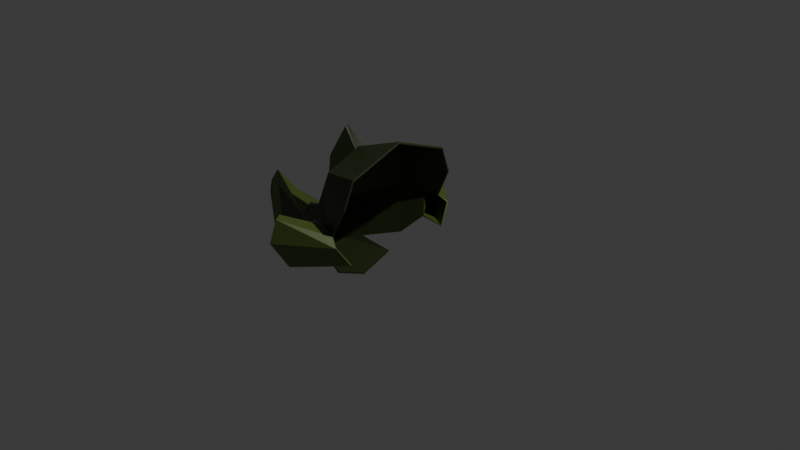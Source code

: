 # Source: headless_body.blend  (saved by Blender 4.5.90; exported with 4.5.12 LTS)
import bpy
from mathutils import Matrix  # noqa: F401  (used for matrix-valued properties, if any)

bpy.ops.wm.read_factory_settings(use_empty=True)
scene = bpy.context.scene
scene.name = 'Scene'

# ---- collections
col_collection = bpy.data.collections.new('Collection'); scene.collection.children.link(col_collection)

# ---- materials (node trees are filled in below, after node groups)
mat_material_002 = bpy.data.materials.new('Material.002')
mat_material_001 = bpy.data.materials.new('Material.001')
mat_material_004 = bpy.data.materials.new('Material.004')
mat_material_005 = bpy.data.materials.new('Material.005')
mat_material_006 = bpy.data.materials.new('Material.006')
mat_material_007 = bpy.data.materials.new('Material.007')

# ---- material node trees
mat_material_002.use_nodes = True; mat_material_002.node_tree.nodes.clear()
_N = mat_material_002.node_tree.nodes; _L = mat_material_002.node_tree.links
n0 = _N.new('ShaderNodeBsdfPrincipled'); n0.name = 'Principled BSDF'; n0.location = (10, 300)
n0.inputs[0].default_value = (0.0, 1.0, 0.9345, 1.0)
n1 = _N.new('ShaderNodeOutputMaterial'); n1.name = 'Material Output'; n1.location = (300, 300)
_L.new(n0.outputs[0], n1.inputs[0])
n1.is_active_output = True
mat_material_001.use_nodes = True; mat_material_001.node_tree.nodes.clear()
_N = mat_material_001.node_tree.nodes; _L = mat_material_001.node_tree.links
n0 = _N.new('ShaderNodeBsdfPrincipled'); n0.name = 'Principled BSDF'; n0.location = (10, 300)
n0.inputs[0].default_value = (0.02843, 0.04374, 0.009721, 1.0)
n1 = _N.new('ShaderNodeOutputMaterial'); n1.name = 'Material Output'; n1.location = (300, 300)
_L.new(n0.outputs[0], n1.inputs[0])
n1.is_active_output = True
mat_material_004.use_nodes = True; mat_material_004.node_tree.nodes.clear()
_N = mat_material_004.node_tree.nodes; _L = mat_material_004.node_tree.links
n0 = _N.new('ShaderNodeBsdfPrincipled'); n0.name = 'Principled BSDF'; n0.location = (10, 300)
n0.inputs[0].default_value = (0.09251, 0.1489, 0.0269, 1.0)
n1 = _N.new('ShaderNodeOutputMaterial'); n1.name = 'Material Output'; n1.location = (300, 300)
_L.new(n0.outputs[0], n1.inputs[0])
n1.is_active_output = True
mat_material_005.use_nodes = True; mat_material_005.node_tree.nodes.clear()
_N = mat_material_005.node_tree.nodes; _L = mat_material_005.node_tree.links
n0 = _N.new('ShaderNodeBsdfPrincipled'); n0.name = 'Principled BSDF'; n0.location = (10, 300)
n0.inputs[0].default_value = (0.3047, 0.009322, 0.03153, 1.0)
n1 = _N.new('ShaderNodeOutputMaterial'); n1.name = 'Material Output'; n1.location = (300, 300)
_L.new(n0.outputs[0], n1.inputs[0])
n1.is_active_output = True
mat_material_006.use_nodes = True; mat_material_006.node_tree.nodes.clear()
_N = mat_material_006.node_tree.nodes; _L = mat_material_006.node_tree.links
n0 = _N.new('ShaderNodeBsdfPrincipled'); n0.name = 'Principled BSDF'; n0.location = (10, 300)
n0.inputs[0].default_value = (0.1981, 0.08329, 0.0896, 1.0)
n1 = _N.new('ShaderNodeOutputMaterial'); n1.name = 'Material Output'; n1.location = (300, 300)
_L.new(n0.outputs[0], n1.inputs[0])
n1.is_active_output = True
mat_material_007.use_nodes = True; mat_material_007.node_tree.nodes.clear()
_N = mat_material_007.node_tree.nodes; _L = mat_material_007.node_tree.links
n0 = _N.new('ShaderNodeBsdfPrincipled'); n0.name = 'Principled BSDF'; n0.location = (10, 300)
n0.inputs[0].default_value = (0.8001, 0.7156, 0.01677, 1.0)
n1 = _N.new('ShaderNodeOutputMaterial'); n1.name = 'Material Output'; n1.location = (300, 300)
_L.new(n0.outputs[0], n1.inputs[0])
n1.is_active_output = True

# ---- world
world_world = bpy.data.worlds.new('World'); scene.world = world_world
world_world.use_nodes = True; world_world.node_tree.nodes.clear()
_N = world_world.node_tree.nodes; _L = world_world.node_tree.links
n0 = _N.new('ShaderNodeOutputWorld'); n0.name = 'World Output'; n0.location = (300, 300)
n1 = _N.new('ShaderNodeBackground'); n1.name = 'Background'; n1.location = (10, 300)
n1.inputs[0].default_value = (0.05088, 0.05088, 0.05088, 1.0)
_L.new(n1.outputs[0], n0.inputs[0])
n0.is_active_output = True
world_world.color = (0.05088, 0.05088, 0.05088)
world_world.sun_shadow_jitter_overblur = 0.0

# ---- cameras
cam_camera = bpy.data.cameras.new('Camera')
cam_camera.clip_end = 100.0
cam_camera.ortho_scale = 7.314

# ---- lights
light_light = bpy.data.lights.new('Light', 'POINT')
light_light.energy = 1000.0
light_light.shadow_soft_size = 0.1

# ---- meshes
me_cube_003 = bpy.data.meshes.new('Cube.003')
me_cube_003.from_pydata([(-0.5955, -0.6264, -0.6352), (-0.8009, -0.5014, 0.1495), (-0.5955, 0.6236, -0.6352), (-0.8009, 0.4986, 0.1495), (-1.642, -0.1761, -0.7218), (-0.9105, -0.00137, 0.2591), (-1.642, 0.1734, -0.7218), (-1.35, 0.1734, -1.014), (-1.35, -0.1761, -1.014), (-1.434, -0.00137, -0.6383), (-0.8564, -0.00137, -1.216), (-1.182, -0.2823, -0.9642), (-0.6588, -0.691, -0.349), (-0.6588, 0.6882, -0.349), (-1.182, 0.2796, -0.9642), (-1.14, -0.00137, -0.3505), (-1.557, -0.1135, -0.929), (-1.281, -0.3649, -0.6336), (-1.281, 0.3622, -0.6336), (-1.557, 0.1107, -0.929), (-0.8517, 0.3622, -1.063), (-0.8517, -0.3649, -1.063), (-1.737, -0.00137, -0.65), (-1.355, -0.00137, -1.096), (-0.6659, -0.673, -0.3294), (-0.6659, 0.6703, -0.3294), (-0.468, 0.7418, -0.361), (-0.468, -0.7445, -0.361), (-2.105, 0.02506, -0.9472), (-2.429, -0.00137, -1.159), (-2.248, -0.0278, -1.067), (-2.311, -0.00137, -0.4414), (-1.955, -0.00137, -1.355), (-2.252, -0.04257, -0.5904), (-2.252, 0.03983, -0.5904), (-1.748, 0.03983, -1.094), (-1.891, -0.04257, -1.214), (-2.476, -0.00137, -0.7819), (-0.316, 0.6399, -0.6658), (-0.316, -0.6427, -0.6658), (-0.3696, -0.7877, -0.4401), (-0.8966, 0.06193, 0.2452), (-1.121, 0.0509, -0.3505), (-1.004, 0.06752, -0.05252), (-1.116, -0.0649, -0.3505), (-1.004, -0.07201, -0.05269), (-0.8986, -0.05572, 0.2472), (-1.082, -0.02263, 0.4339), (-1.092, -0.001823, 0.4518), (-1.395, -0.02614, -0.3674), (-1.419, -0.001823, -0.3646), (-1.358, -0.001823, 0.04357), (-1.399, 0.01819, -0.3669), (-1.338, -0.02886, 0.03143), (-1.081, 0.02241, 0.431), (-1.339, 0.02455, 0.03173), (-0.8009, -0.5014, -0.8505), (-0.9105, -0.6109, -0.3505), (-0.8557, 0.5534, -0.1005), (-0.9105, 0.6082, -0.3505), (-0.8009, 0.4986, -0.8505), (-0.3151, 0.7232, -0.04571), (-0.3696, 0.785, -0.4401), (-0.3151, -0.7259, -0.04571), (-0.8557, -0.5562, -0.1005), (-0.8864, 1.049, -0.2926), (-0.8842, 1.197, -0.4315), (-0.8864, -1.052, -0.2926), (-0.8842, -1.2, -0.4315), (-0.8859, -0.9537, -0.7287), (-0.9395, 1.022, -0.1882), (-0.8859, 0.951, -0.7287), (-0.8838, 0.9758, -0.7753), (-0.8838, -0.9785, -0.7753), (-0.8528, 1.131, -0.177), (-0.8528, -1.134, -0.177), (-0.9395, -1.025, -0.1882), (-2.438, -0.00137, -0.6117), (-0.3009, 0.6082, 0.2591), (-0.3009, -0.6109, 0.2591), (-0.3009, -0.00137, 0.489), (-0.582, -0.6258, -0.6204), (-0.7894, -0.4899, 0.1379), (-0.582, 0.6231, -0.6204), (-0.7894, 0.4872, 0.1379), (-1.637, -0.1586, -0.7298), (-0.917, -0.00138, 0.2402), (-1.637, 0.1557, -0.7293), (-1.345, 0.1584, -1.002), (-1.345, -0.1613, -1.002), (-1.425, -0.00137, -0.6564), (-0.8515, -0.00137, -1.196), (-1.175, -0.2656, -0.9563), (-0.6397, -0.6877, -0.3441), (-0.6397, 0.685, -0.3441), (-1.175, 0.2628, -0.9563), (-1.123, -0.001381, -0.3402), (-1.552, -0.09447, -0.9252), (-1.269, -0.3498, -0.6381), (-1.269, 0.3471, -0.6381), (-1.552, 0.09218, -0.9239), (-0.8467, 0.3528, -1.046), (-0.8467, -0.3556, -1.046), (-1.738, -0.00137, -0.67), (-1.354, -0.00239, -1.076), (-0.6572, -0.6578, -0.3391), (-0.6572, 0.6551, -0.3391), (-0.4736, 0.7266, -0.3727), (-0.4736, -0.7293, -0.3727), (-2.103, 0.005351, -0.9449), (-2.412, -0.00198, -1.149), (-2.245, -0.008101, -1.065), (-2.31, -0.001483, -0.4614), (-1.954, -0.003938, -1.336), (-2.251, -0.02331, -0.5956), (-2.251, 0.02051, -0.5955), (-1.747, 0.02093, -1.088), (-1.891, -0.02394, -1.207), (-2.456, -0.001861, -0.7817), (-0.3244, 0.631, -0.6499), (-0.3244, -0.6338, -0.6499), (-0.3822, -0.7725, -0.4371), (-0.8906, 0.04982, 0.2304), (-1.106, 0.03814, -0.3563), (-0.9921, 0.05229, -0.05661), (-1.102, -0.05228, -0.3566), (-0.9916, -0.05678, -0.05695), (-0.8929, -0.04358, 0.2323), (-1.084, -0.008137, 0.4203), (-1.089, -0.001829, 0.4321), (-1.388, -0.01293, -0.3541), (-1.402, -0.001792, -0.3545), (-1.34, -0.001802, 0.03619), (-1.392, 0.004998, -0.3536), (-1.329, -0.01151, 0.02802), (-1.083, 0.007902, 0.4173), (-1.329, 0.0072, 0.02844), (-0.7939, -0.4835, -0.8447), (-0.8989, -0.5948, -0.3532), (-0.8425, 0.5398, -0.1069), (-0.8989, 0.5921, -0.3532), (-0.7939, 0.4808, -0.8447), (-0.3091, 0.7049, -0.05115), (-0.3822, 0.7698, -0.4371), (-0.3091, -0.7076, -0.05115), (-0.8425, -0.5426, -0.1069), (-0.8667, 1.051, -0.29), (-0.8771, 1.178, -0.4311), (-0.8667, -1.054, -0.29), (-0.8771, -1.181, -0.4311), (-0.869, -0.9616, -0.7214), (-0.9235, 1.027, -0.1993), (-0.869, 0.9589, -0.7214), (-0.8803, 0.9687, -0.7569), (-0.8803, -0.9715, -0.7569), (-0.851, 1.12, -0.1938), (-0.851, -1.123, -0.1938), (-0.9235, -1.03, -0.1993), (-2.418, -0.001861, -0.6114), (-0.2943, 0.595, 0.2456), (-0.2943, -0.5977, 0.2456), (-0.2945, -0.00137, 0.4701)], [], [(8, 16, 30, 36), (64, 1, 46, 45), (46, 5, 48, 47), (22, 6, 34, 31), (24, 12, 67, 76), (58, 3, 78, 61), (63, 79, 1, 64), (2, 13, 65, 71), (23, 8, 36, 32), (16, 4, 33, 30), (78, 3, 41, 5, 80), (80, 5, 46, 1, 79), (17, 11, 56, 57), (14, 18, 59, 60), (9, 17, 57, 44, 15), (18, 9, 15, 42, 59), (4, 16, 11, 17), (19, 6, 18, 14), (7, 19, 14, 20), (16, 8, 21, 11), (22, 4, 17, 9), (6, 22, 9, 18), (23, 7, 20, 10), (8, 23, 10, 21), (26, 62, 66, 74), (39, 40, 68, 73), (44, 45, 53, 49), (57, 64, 45, 44), (30, 33, 31, 77, 37, 29), (29, 37, 77, 31, 34, 28), (28, 35, 32, 29), (29, 32, 36, 30), (6, 19, 28, 34), (7, 23, 32, 35), (4, 22, 31, 33), (19, 7, 35, 28), (51, 48, 54, 55), (43, 41, 3, 58), (42, 43, 58, 59), (5, 41, 54, 48), (43, 42, 52, 55), (50, 51, 55, 52), (53, 47, 48, 51), (49, 53, 51, 50), (42, 15, 50, 52), (15, 44, 49, 50), (41, 43, 55, 54), (45, 46, 47, 53), (0, 12, 57, 56), (25, 13, 59, 58), (13, 2, 60, 59), (12, 24, 64, 57), (24, 27, 63, 64), (26, 25, 58, 61), (71, 65, 66, 72), (73, 68, 67, 69), (68, 75, 76, 67), (65, 70, 74, 66), (62, 38, 72, 66), (38, 2, 71, 72), (27, 24, 76, 75), (12, 0, 69, 67), (40, 27, 75, 68), (0, 39, 73, 69), (25, 26, 74, 70), (13, 25, 70, 65), (89, 117, 111, 97), (145, 126, 127, 82), (127, 128, 129, 86), (103, 112, 115, 87), (105, 157, 148, 93), (139, 142, 159, 84), (144, 145, 82, 160), (83, 152, 146, 94), (104, 113, 117, 89), (97, 111, 114, 85), (159, 161, 86, 122, 84), (161, 160, 82, 127, 86), (98, 138, 137, 92), (95, 141, 140, 99), (90, 96, 125, 138, 98), (99, 140, 123, 96, 90), (85, 98, 92, 97), (100, 95, 99, 87), (88, 101, 95, 100), (97, 92, 102, 89), (103, 90, 98, 85), (87, 99, 90, 103), (104, 91, 101, 88), (89, 102, 91, 104), (107, 155, 147, 143), (120, 154, 149, 121), (125, 130, 134, 126), (138, 125, 126, 145), (111, 110, 118, 158, 112, 114), (110, 109, 115, 112, 158, 118), (109, 110, 113, 116), (110, 111, 117, 113), (87, 115, 109, 100), (88, 116, 113, 104), (85, 114, 112, 103), (100, 109, 116, 88), (132, 136, 135, 129), (124, 139, 84, 122), (123, 140, 139, 124), (86, 129, 135, 122), (124, 136, 133, 123), (131, 133, 136, 132), (134, 132, 129, 128), (130, 131, 132, 134), (123, 133, 131, 96), (96, 131, 130, 125), (122, 135, 136, 124), (126, 134, 128, 127), (81, 137, 138, 93), (106, 139, 140, 94), (94, 140, 141, 83), (93, 138, 145, 105), (105, 145, 144, 108), (107, 142, 139, 106), (152, 153, 147, 146), (154, 150, 148, 149), (149, 148, 157, 156), (146, 147, 155, 151), (143, 147, 153, 119), (119, 153, 152, 83), (108, 156, 157, 105), (93, 148, 150, 81), (121, 149, 156, 108), (81, 150, 154, 120), (106, 151, 155, 107), (94, 146, 151, 106), (78, 80, 161, 159), (80, 79, 160, 161), (20, 14, 95, 101), (11, 21, 102, 92), (10, 20, 101, 91), (21, 10, 91, 102), (56, 11, 92, 137), (14, 60, 141, 95), (61, 78, 159, 142), (79, 63, 144, 160), (2, 38, 119, 83), (39, 0, 81, 120), (62, 26, 107, 143), (38, 62, 143, 119), (27, 40, 121, 108), (40, 39, 120, 121), (0, 56, 137, 81), (60, 2, 83, 141), (26, 61, 142, 107), (63, 27, 108, 144)])
me_cube_003.polygons.foreach_set('material_index', [1, 1, 1, 2, 2, 1, 1, 2, 2, 1, 1, 1, 1, 1, 1, 1, 1, 1, 1, 1, 1, 1, 1, 1, 2, 2, 2, 1, 2, 2, 2, 2, 1, 2, 2, 1, 2, 1, 1, 1, 2, 2, 2, 2, 1, 1, 2, 2, 1, 1, 1, 1, 1, 1, 2, 2, 2, 2, 2, 2, 2, 2, 2, 2, 2, 2, 1, 1, 1, 2, 2, 1, 1, 2, 2, 1, 1, 1, 1, 1, 1, 1, 1, 1, 1, 1, 1, 1, 1, 1, 2, 2, 2, 1, 2, 2, 2, 2, 1, 2, 2, 1, 2, 1, 1, 1, 2, 2, 2, 2, 1, 1, 2, 2, 1, 1, 1, 1, 1, 1, 2, 2, 2, 2, 2, 2, 2, 2, 2, 2, 2, 2, 1, 1, 1, 1, 1, 1, 1, 1, 1, 1, 2, 2, 2, 2, 2, 2, 1, 1, 1, 1])
_uv = me_cube_003.uv_layers.new(name='UVMap')
_uv.uv.foreach_set('vector', [0.1732, 0.6658, 0.128, 0.6558, 0.128, 0.6558, 0.1732, 0.6658, 0.5625, 0.0, 0.625, 0.0, 0.625, 0.1114, 0.5625, 0.1091, 0.875, 0.6386, 0.875, 0.625, 0.875, 0.625, 0.875, 0.6386, 0.4284, 0.1237, 0.4232, 0.1658, 0.4232, 0.1658, 0.4284, 0.1237, 0.5038, 0.959, 0.5, 0.96, 0.5, 0.96, 0.5038, 0.959, 0.5625, 0.25, 0.625, 0.25, 0.625, 0.375, 0.5625, 0.375, 0.5625, 0.875, 0.625, 0.875, 0.625, 1.0, 0.5625, 1.0, 0.4343, 0.2914, 0.5008, 0.29, 0.5008, 0.29, 0.4343, 0.2914, 0.1784, 0.6237, 0.1732, 0.6658, 0.1732, 0.6658, 0.1784, 0.6237, 0.378, 0.09421, 0.4232, 0.08364, 0.4232, 0.08364, 0.378, 0.09421, 0.75, 0.5, 0.875, 0.5, 0.875, 0.6092, 0.875, 0.625, 0.75, 0.625, 0.75, 0.625, 0.875, 0.625, 0.875, 0.6386, 0.875, 0.75, 0.75, 0.75, 0.4535, 0.04427, 0.3776, 0.05311, 0.375, 0.0, 0.5, 0.0, 0.3776, 0.1969, 0.4535, 0.2057, 0.5, 0.25, 0.375, 0.25, 0.4596, 0.1241, 0.4535, 0.04427, 0.5, 0.0, 0.5, 0.112, 0.5, 0.125, 0.4535, 0.2057, 0.4596, 0.1241, 0.5, 0.125, 0.5, 0.1357, 0.5, 0.25, 0.4232, 0.08364, 0.378, 0.09421, 0.3776, 0.05311, 0.4535, 0.04427, 0.378, 0.1558, 0.4232, 0.1658, 0.4535, 0.2057, 0.3776, 0.1969, 0.1732, 0.5836, 0.128, 0.5942, 0.1276, 0.5531, 0.2035, 0.5443, 0.128, 0.6558, 0.1732, 0.6658, 0.2035, 0.7057, 0.1276, 0.6969, 0.4284, 0.1237, 0.4232, 0.08364, 0.4535, 0.04427, 0.4596, 0.1241, 0.4232, 0.1658, 0.4284, 0.1237, 0.4596, 0.1241, 0.4535, 0.2057, 0.1784, 0.6237, 0.1732, 0.5836, 0.2035, 0.5443, 0.2096, 0.6241, 0.1732, 0.6658, 0.1784, 0.6237, 0.2096, 0.6241, 0.2035, 0.7057, 0.5076, 0.3251, 0.4835, 0.3349, 0.4835, 0.3349, 0.5076, 0.3251, 0.4296, 0.9161, 0.4835, 0.9151, 0.4835, 0.9151, 0.4296, 0.9161, 0.5, 0.112, 0.5625, 0.1091, 0.5625, 0.1091, 0.5, 0.112, 0.5, 0.0, 0.5625, 0.0, 0.5625, 0.1091, 0.5, 0.112, 0.378, 0.09421, 0.4232, 0.08364, 0.4284, 0.1237, 0.4151, 0.124, 0.4017, 0.1244, 0.375, 0.125, 0.375, 0.125, 0.4017, 0.1244, 0.4151, 0.124, 0.4284, 0.1237, 0.4232, 0.1658, 0.378, 0.1558, 0.128, 0.5942, 0.1732, 0.5836, 0.1784, 0.6237, 0.125, 0.625, 0.125, 0.625, 0.1784, 0.6237, 0.1732, 0.6658, 0.128, 0.6558, 0.4232, 0.1658, 0.378, 0.1558, 0.378, 0.1558, 0.4232, 0.1658, 0.1732, 0.5836, 0.1784, 0.6237, 0.1784, 0.6237, 0.1732, 0.5836, 0.4232, 0.08364, 0.4284, 0.1237, 0.4284, 0.1237, 0.4232, 0.08364, 0.128, 0.5942, 0.1732, 0.5836, 0.1732, 0.5836, 0.128, 0.5942, 0.5625, 0.125, 0.625, 0.125, 0.625, 0.1408, 0.5625, 0.1405, 0.5625, 0.1405, 0.625, 0.1408, 0.625, 0.25, 0.5625, 0.25, 0.5, 0.1357, 0.5625, 0.1405, 0.5625, 0.25, 0.5, 0.25, 0.875, 0.625, 0.875, 0.6092, 0.875, 0.6092, 0.875, 0.625, 0.5625, 0.1405, 0.5, 0.1357, 0.5, 0.1357, 0.5625, 0.1405, 0.5, 0.125, 0.5625, 0.125, 0.5625, 0.1405, 0.5, 0.1357, 0.5625, 0.1091, 0.625, 0.1114, 0.625, 0.125, 0.5625, 0.125, 0.5, 0.112, 0.5625, 0.1091, 0.5625, 0.125, 0.5, 0.125, 0.5, 0.1357, 0.5, 0.125, 0.5, 0.125, 0.5, 0.1357, 0.5, 0.125, 0.5, 0.112, 0.5, 0.112, 0.5, 0.125, 0.625, 0.1408, 0.5625, 0.1405, 0.5625, 0.1405, 0.625, 0.1408, 0.5625, 0.1091, 0.625, 0.1114, 0.625, 0.1114, 0.5625, 0.1091, 0.4343, 0.9586, 0.5, 0.96, 0.5, 1.0, 0.375, 1.0, 0.5038, 0.291, 0.5008, 0.29, 0.5, 0.25, 0.5625, 0.25, 0.5008, 0.29, 0.4343, 0.2914, 0.375, 0.25, 0.5, 0.25, 0.5, 0.96, 0.5038, 0.959, 0.5625, 1.0, 0.5, 1.0, 0.5038, 0.959, 0.5076, 0.9249, 0.5625, 0.875, 0.5625, 1.0, 0.5076, 0.3251, 0.5038, 0.291, 0.5625, 0.25, 0.5625, 0.375, 0.4343, 0.2914, 0.5008, 0.29, 0.4835, 0.3349, 0.4296, 0.3339, 0.4296, 0.9161, 0.4835, 0.9151, 0.5, 0.96, 0.4343, 0.9586, 0.4835, 0.9151, 0.5076, 0.9249, 0.5038, 0.959, 0.5, 0.96, 0.5008, 0.29, 0.5038, 0.291, 0.5076, 0.3251, 0.4835, 0.3349, 0.4835, 0.3349, 0.4296, 0.3339, 0.4296, 0.3339, 0.4835, 0.3349, 0.4296, 0.3339, 0.4343, 0.2914, 0.4343, 0.2914, 0.4296, 0.3339, 0.5076, 0.9249, 0.5038, 0.959, 0.5038, 0.959, 0.5076, 0.9249, 0.5, 0.96, 0.4343, 0.9586, 0.4343, 0.9586, 0.5, 0.96, 0.4835, 0.9151, 0.5076, 0.9249, 0.5076, 0.9249, 0.4835, 0.9151, 0.4343, 0.9586, 0.4296, 0.9161, 0.4296, 0.9161, 0.4343, 0.9586, 0.5038, 0.291, 0.5076, 0.3251, 0.5076, 0.3251, 0.5038, 0.291, 0.5008, 0.29, 0.5038, 0.291, 0.5038, 0.291, 0.5008, 0.29, 0.1732, 0.6658, 0.1732, 0.6658, 0.128, 0.6558, 0.128, 0.6558, 0.5625, 0.0, 0.5625, 0.1091, 0.625, 0.1114, 0.625, 0.0, 0.875, 0.6386, 0.875, 0.6386, 0.875, 0.625, 0.875, 0.625, 0.4284, 0.1237, 0.4284, 0.1237, 0.4232, 0.1658, 0.4232, 0.1658, 0.5038, 0.959, 0.5038, 0.959, 0.5, 0.96, 0.5, 0.96, 0.5625, 0.25, 0.5625, 0.375, 0.625, 0.375, 0.625, 0.25, 0.5625, 0.875, 0.5625, 1.0, 0.625, 1.0, 0.625, 0.875, 0.4343, 0.2914, 0.4343, 0.2914, 0.5008, 0.29, 0.5008, 0.29, 0.1784, 0.6237, 0.1784, 0.6237, 0.1732, 0.6658, 0.1732, 0.6658, 0.378, 0.09421, 0.378, 0.09421, 0.4232, 0.08364, 0.4232, 0.08364, 0.75, 0.5, 0.75, 0.625, 0.875, 0.625, 0.875, 0.6092, 0.875, 0.5, 0.75, 0.625, 0.75, 0.75, 0.875, 0.75, 0.875, 0.6386, 0.875, 0.625, 0.4535, 0.04427, 0.5, 0.0, 0.375, 0.0, 0.3776, 0.05311, 0.3776, 0.1969, 0.375, 0.25, 0.5, 0.25, 0.4535, 0.2057, 0.4596, 0.1241, 0.5, 0.125, 0.5, 0.112, 0.5, 0.0, 0.4535, 0.04427, 0.4535, 0.2057, 0.5, 0.25, 0.5, 0.1357, 0.5, 0.125, 0.4596, 0.1241, 0.4232, 0.08364, 0.4535, 0.04427, 0.3776, 0.05311, 0.378, 0.09421, 0.378, 0.1558, 0.3776, 0.1969, 0.4535, 0.2057, 0.4232, 0.1658, 0.1732, 0.5836, 0.2035, 0.5443, 0.1276, 0.5531, 0.128, 0.5942, 0.128, 0.6558, 0.1276, 0.6969, 0.2035, 0.7057, 0.1732, 0.6658, 0.4284, 0.1237, 0.4596, 0.1241, 0.4535, 0.04427, 0.4232, 0.08364, 0.4232, 0.1658, 0.4535, 0.2057, 0.4596, 0.1241, 0.4284, 0.1237, 0.1784, 0.6237, 0.2096, 0.6241, 0.2035, 0.5443, 0.1732, 0.5836, 0.1732, 0.6658, 0.2035, 0.7057, 0.2096, 0.6241, 0.1784, 0.6237, 0.5076, 0.3251, 0.5076, 0.3251, 0.4835, 0.3349, 0.4835, 0.3349, 0.4296, 0.9161, 0.4296, 0.9161, 0.4835, 0.9151, 0.4835, 0.9151, 0.5, 0.112, 0.5, 0.112, 0.5625, 0.1091, 0.5625, 0.1091, 0.5, 0.0, 0.5, 0.112, 0.5625, 0.1091, 0.5625, 0.0, 0.378, 0.09421, 0.375, 0.125, 0.4017, 0.1244, 0.4151, 0.124, 0.4284, 0.1237, 0.4232, 0.08364, 0.375, 0.125, 0.378, 0.1558, 0.4232, 0.1658, 0.4284, 0.1237, 0.4151, 0.124, 0.4017, 0.1244, 0.128, 0.5942, 0.125, 0.625, 0.1784, 0.6237, 0.1732, 0.5836, 0.125, 0.625, 0.128, 0.6558, 0.1732, 0.6658, 0.1784, 0.6237, 0.4232, 0.1658, 0.4232, 0.1658, 0.378, 0.1558, 0.378, 0.1558, 0.1732, 0.5836, 0.1732, 0.5836, 0.1784, 0.6237, 0.1784, 0.6237, 0.4232, 0.08364, 0.4232, 0.08364, 0.4284, 0.1237, 0.4284, 0.1237, 0.128, 0.5942, 0.128, 0.5942, 0.1732, 0.5836, 0.1732, 0.5836, 0.5625, 0.125, 0.5625, 0.1405, 0.625, 0.1408, 0.625, 0.125, 0.5625, 0.1405, 0.5625, 0.25, 0.625, 0.25, 0.625, 0.1408, 0.5, 0.1357, 0.5, 0.25, 0.5625, 0.25, 0.5625, 0.1405, 0.875, 0.625, 0.875, 0.625, 0.875, 0.6092, 0.875, 0.6092, 0.5625, 0.1405, 0.5625, 0.1405, 0.5, 0.1357, 0.5, 0.1357, 0.5, 0.125, 0.5, 0.1357, 0.5625, 0.1405, 0.5625, 0.125, 0.5625, 0.1091, 0.5625, 0.125, 0.625, 0.125, 0.625, 0.1114, 0.5, 0.112, 0.5, 0.125, 0.5625, 0.125, 0.5625, 0.1091, 0.5, 0.1357, 0.5, 0.1357, 0.5, 0.125, 0.5, 0.125, 0.5, 0.125, 0.5, 0.125, 0.5, 0.112, 0.5, 0.112, 0.625, 0.1408, 0.625, 0.1408, 0.5625, 0.1405, 0.5625, 0.1405, 0.5625, 0.1091, 0.5625, 0.1091, 0.625, 0.1114, 0.625, 0.1114, 0.4343, 0.9586, 0.375, 1.0, 0.5, 1.0, 0.5, 0.96, 0.5038, 0.291, 0.5625, 0.25, 0.5, 0.25, 0.5008, 0.29, 0.5008, 0.29, 0.5, 0.25, 0.375, 0.25, 0.4343, 0.2914, 0.5, 0.96, 0.5, 1.0, 0.5625, 1.0, 0.5038, 0.959, 0.5038, 0.959, 0.5625, 1.0, 0.5625, 0.875, 0.5076, 0.9249, 0.5076, 0.3251, 0.5625, 0.375, 0.5625, 0.25, 0.5038, 0.291, 0.4343, 0.2914, 0.4296, 0.3339, 0.4835, 0.3349, 0.5008, 0.29, 0.4296, 0.9161, 0.4343, 0.9586, 0.5, 0.96, 0.4835, 0.9151, 0.4835, 0.9151, 0.5, 0.96, 0.5038, 0.959, 0.5076, 0.9249, 0.5008, 0.29, 0.4835, 0.3349, 0.5076, 0.3251, 0.5038, 0.291, 0.4835, 0.3349, 0.4835, 0.3349, 0.4296, 0.3339, 0.4296, 0.3339, 0.4296, 0.3339, 0.4296, 0.3339, 0.4343, 0.2914, 0.4343, 0.2914, 0.5076, 0.9249, 0.5076, 0.9249, 0.5038, 0.959, 0.5038, 0.959, 0.5, 0.96, 0.5, 0.96, 0.4343, 0.9586, 0.4343, 0.9586, 0.4835, 0.9151, 0.4835, 0.9151, 0.5076, 0.9249, 0.5076, 0.9249, 0.4343, 0.9586, 0.4343, 0.9586, 0.4296, 0.9161, 0.4296, 0.9161, 0.5038, 0.291, 0.5038, 0.291, 0.5076, 0.3251, 0.5076, 0.3251, 0.5008, 0.29, 0.5008, 0.29, 0.5038, 0.291, 0.5038, 0.291, 0.75, 0.5, 0.75, 0.625, 0.75, 0.625, 0.75, 0.5, 0.75, 0.625, 0.75, 0.75, 0.75, 0.75, 0.75, 0.625, 0.2035, 0.5443, 0.1276, 0.5531, 0.1276, 0.5531, 0.2035, 0.5443, 0.1276, 0.6969, 0.2035, 0.7057, 0.2035, 0.7057, 0.1276, 0.6969, 0.2096, 0.6241, 0.2035, 0.5443, 0.2035, 0.5443, 0.2096, 0.6241, 0.2035, 0.7057, 0.2096, 0.6241, 0.2096, 0.6241, 0.2035, 0.7057, 0.375, 0.0, 0.3776, 0.05311, 0.3776, 0.05311, 0.375, 0.0, 0.3776, 0.1969, 0.375, 0.25, 0.375, 0.25, 0.3776, 0.1969, 0.5625, 0.375, 0.625, 0.375, 0.625, 0.375, 0.5625, 0.375, 0.625, 0.875, 0.5625, 0.875, 0.5625, 0.875, 0.625, 0.875, 0.4343, 0.2914, 0.4296, 0.3339, 0.4296, 0.3339, 0.4343, 0.2914, 0.4296, 0.9161, 0.4343, 0.9586, 0.4343, 0.9586, 0.4296, 0.9161, 0.4835, 0.3349, 0.5076, 0.3251, 0.5076, 0.3251, 0.4835, 0.3349, 0.4296, 0.3339, 0.4835, 0.3349, 0.4835, 0.3349, 0.4296, 0.3339, 0.5076, 0.9249, 0.4835, 0.9151, 0.4835, 0.9151, 0.5076, 0.9249, 0.4835, 0.9151, 0.4296, 0.9161, 0.4296, 0.9161, 0.4835, 0.9151, 0.4343, 0.9586, 0.375, 1.0, 0.375, 1.0, 0.4343, 0.9586, 0.375, 0.25, 0.4343, 0.2914, 0.4343, 0.2914, 0.375, 0.25, 0.5076, 0.3251, 0.5625, 0.375, 0.5625, 0.375, 0.5076, 0.3251, 0.5625, 0.875, 0.5076, 0.9249, 0.5076, 0.9249, 0.5625, 0.875])
me_cube_003.materials.append(mat_material_002)
me_cube_003.materials.append(mat_material_001)
me_cube_003.materials.append(mat_material_004)
me_cube_003.materials.append(mat_material_005)
me_cube_003.materials.append(mat_material_006)
me_cube_003.materials.append(mat_material_007)
me_cube_003.update()

# ---- objects
ob_light = bpy.data.objects.new('Light', light_light)
ob_camera = bpy.data.objects.new('Camera', cam_camera)
ob_cube_001 = bpy.data.objects.new('Cube.001', me_cube_003)

# ---- transforms, parenting, visibility, modifiers, constraints
ob_light.location = (4.076, 1.005, 5.904)
ob_light.rotation_euler = (0.6503, 0.05522, 1.866)
ob_light.lock_rotations_4d = False
ob_light.empty_display_type = 'ARROWS'
ob_light.color = (0.0, 0.0, 0.0, 0.0)
ob_light.lineart.crease_threshold = 0.0
ob_camera.location = (7.359, -6.926, 4.958)
ob_camera.rotation_euler = (1.109, 0.0, 0.8149)
ob_camera.lock_rotations_4d = False
ob_camera.empty_display_type = 'ARROWS'
ob_camera.color = (0.0, 0.0, 0.0, 0.0)
ob_camera.display_type = 'WIRE'
ob_camera.lineart.crease_threshold = 0.0
ob_cube_001.location = (0.3009, 0.00137, 0.3505)

# ---- collection membership
col_collection.objects.link(ob_light)
col_collection.objects.link(ob_camera)
col_collection.objects.link(ob_cube_001)

# ---- scene / render settings (as saved in the file)
scene.camera = ob_camera
scene.frame_start = 1; scene.frame_end = 250; scene.frame_set(1)
scene.render.engine = 'BLENDER_EEVEE_NEXT'
bpy.context.view_layer.update()
